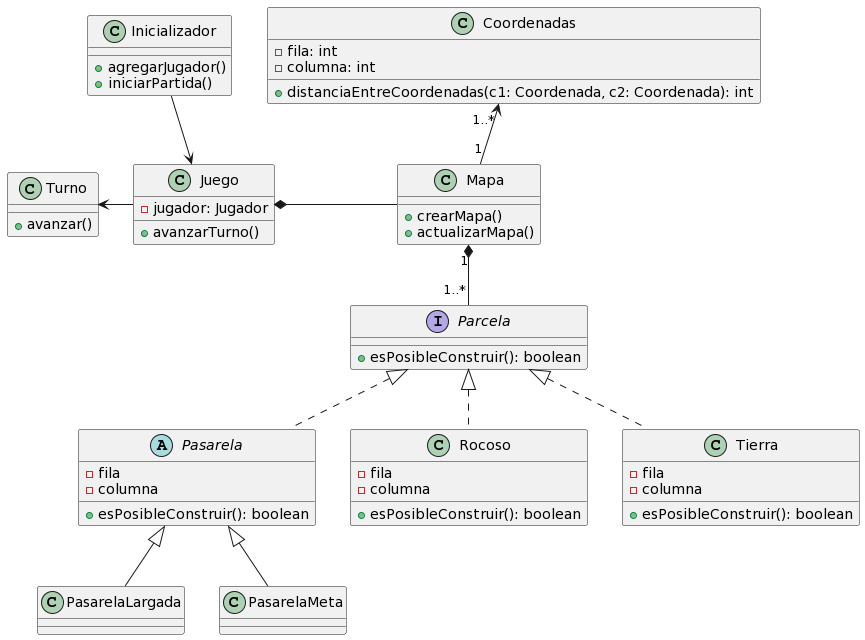

The diagram above was rendered by PlantUML. Its source (embedded in the PNG):
@startuml
class Juego {
- jugador: Jugador
+ avanzarTurno()
}

class Inicializador {
+ agregarJugador()
+ iniciarPartida()
}

class Turno {
+ avanzar()
}

class Mapa {
+ crearMapa()
+ actualizarMapa()
}

class Coordenadas {
- fila: int
- columna: int
+ distanciaEntreCoordenadas(c1: Coordenada, c2: Coordenada): int 
}

interface Parcela {
+ esPosibleConstruir(): boolean
}

abstract Pasarela {
- fila
- columna
+ esPosibleConstruir(): boolean
}

class PasarelaLargada {}

class PasarelaMeta{}

class Rocoso {
- fila
- columna
+ esPosibleConstruir(): boolean
}

class Tierra {
- fila
- columna
+ esPosibleConstruir(): boolean
}

Parcela <|.. Pasarela
Parcela <|.. Rocoso
Parcela <|.. Tierra

Pasarela <|-- PasarelaLargada
Pasarela <|-- PasarelaMeta

Inicializador --> Juego
Juego *- Mapa
Turno <- Juego
Mapa "1" *-- "1..*" Parcela
Coordenadas "1..*" <-- "1" Mapa
@enduml